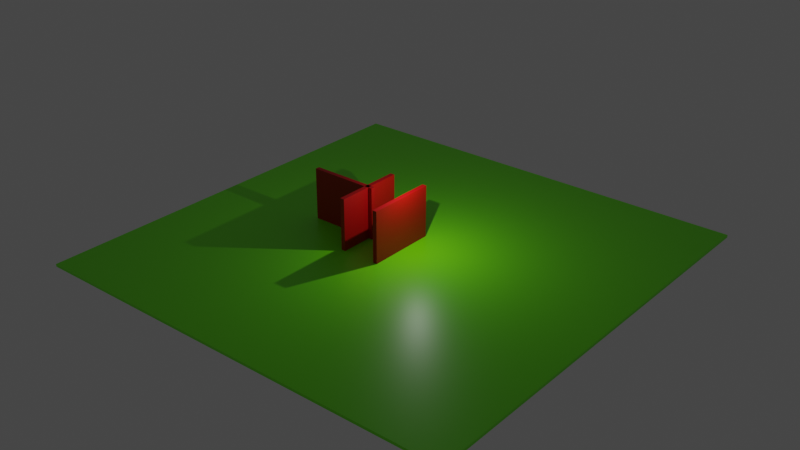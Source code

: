 # Source: map_FPS_blender.blend  (saved by Blender 2.82.7; exported with 4.5.12 LTS)
import bpy
from mathutils import Matrix  # noqa: F401  (used for matrix-valued properties, if any)

bpy.ops.wm.read_factory_settings(use_empty=True)
scene = bpy.context.scene
scene.name = 'Scene'

# ---- collections
col_collection = bpy.data.collections.new('Collection'); scene.collection.children.link(col_collection)

# ---- materials (node trees are filled in below, after node groups)
mat_material = bpy.data.materials.new('Material')
mat_material.alpha_threshold = 0.0
mat_material.use_transparent_shadow = False
mat_material.line_color = (0.0, 0.0, 0.0, 1.0)
mat_material_002 = bpy.data.materials.new('Material.002')
mat_material_002.use_transparent_shadow = False
mat_material_001 = bpy.data.materials.new('Material.001')
mat_material_001.use_transparent_shadow = False

# ---- material node trees
mat_material.use_nodes = True; mat_material.node_tree.nodes.clear()
_N = mat_material.node_tree.nodes; _L = mat_material.node_tree.links
n0 = _N.new('ShaderNodeOutputMaterial'); n0.name = 'Material Output'; n0.location = (300, 300)
n1 = _N.new('ShaderNodeBsdfPrincipled'); n1.name = 'Principled BSDF'; n1.location = (10, 300)
n1.distribution = 'GGX'
n1.subsurface_method = 'BURLEY'
n1.inputs[0].default_value = (0.2016, 0.9734, 0.0, 1.0)
n1.inputs[2].default_value = 0.4
n1.inputs[3].default_value = 1.45
n1.inputs[27].default_value = (0.0, 0.0, 0.0, 1.0)
n1.inputs[28].default_value = 1.0
_L.new(n1.outputs[0], n0.inputs[0])
n0.is_active_output = True
mat_material_002.use_nodes = True; mat_material_002.node_tree.nodes.clear()
_N = mat_material_002.node_tree.nodes; _L = mat_material_002.node_tree.links
n0 = _N.new('ShaderNodeOutputMaterial'); n0.name = 'Material Output'; n0.location = (300, 300)
n1 = _N.new('ShaderNodeBsdfPrincipled'); n1.name = 'Principled BSDF'; n1.location = (10, 300)
n1.distribution = 'GGX'
n1.subsurface_method = 'BURLEY'
n1.inputs[0].default_value = (0.45, 0.0, 0.0, 1.0)
n1.inputs[3].default_value = 1.45
n1.inputs[27].default_value = (0.0, 0.0, 0.0, 1.0)
n1.inputs[28].default_value = 1.0
_L.new(n1.outputs[0], n0.inputs[0])
n0.is_active_output = True
mat_material_001.use_nodes = True; mat_material_001.node_tree.nodes.clear()
_N = mat_material_001.node_tree.nodes; _L = mat_material_001.node_tree.links
n0 = _N.new('ShaderNodeOutputMaterial'); n0.name = 'Material Output'; n0.location = (300, 300)
n1 = _N.new('ShaderNodeBsdfPrincipled'); n1.name = 'Principled BSDF'; n1.location = (10, 300)
n1.distribution = 'GGX'
n1.subsurface_method = 'BURLEY'
n1.inputs[0].default_value = (0.45, 0.0, 0.0, 1.0)
n1.inputs[3].default_value = 1.45
n1.inputs[27].default_value = (0.0, 0.0, 0.0, 1.0)
n1.inputs[28].default_value = 1.0
_L.new(n1.outputs[0], n0.inputs[0])
n0.is_active_output = True

# ---- world
world_world = bpy.data.worlds.new('World'); scene.world = world_world
world_world.use_nodes = True; world_world.node_tree.nodes.clear()
_N = world_world.node_tree.nodes; _L = world_world.node_tree.links
n0 = _N.new('ShaderNodeOutputWorld'); n0.name = 'World Output'; n0.location = (300, 300)
n1 = _N.new('ShaderNodeBackground'); n1.name = 'Background'; n1.location = (10, 300)
n1.inputs[0].default_value = (0.05088, 0.05088, 0.05088, 1.0)
_L.new(n1.outputs[0], n0.inputs[0])
n0.is_active_output = True
world_world.color = (0.05088, 0.05088, 0.05088)
world_world.use_sun_shadow = False
world_world.sun_shadow_jitter_overblur = 0.0

# ---- lights
light_light = bpy.data.lights.new('Light', 'POINT')
light_light.transmission_factor = 0.0
light_light.energy = 5000.0
light_light.shadow_soft_size = 0.1
light_light.shadow_maximum_resolution = 0.006
light_light.use_absolute_resolution = True

# ---- meshes
me_cube = bpy.data.meshes.new('Cube')
me_cube.from_pydata([(1.0, 1.0, 1.0), (1.0, 1.0, -1.0), (1.0, -1.0, 1.0), (1.0, -1.0, -1.0), (-1.0, 1.0, 1.0), (-1.0, 1.0, -1.0), (-1.0, -1.0, 1.0), (-1.0, -1.0, -1.0)], [], [(0, 4, 6, 2), (3, 2, 6, 7), (7, 6, 4, 5), (5, 1, 3, 7), (1, 0, 2, 3), (5, 4, 0, 1)])
_uv = me_cube.uv_layers.new(name='UVMap')
_uv.uv.foreach_set('vector', [0.625, 0.5, 0.875, 0.5, 0.875, 0.75, 0.625, 0.75, 0.375, 0.75, 0.625, 0.75, 0.625, 1.0, 0.375, 1.0, 0.375, 0.0, 0.625, 0.0, 0.625, 0.25, 0.375, 0.25, 0.125, 0.5, 0.375, 0.5, 0.375, 0.75, 0.125, 0.75, 0.375, 0.5, 0.625, 0.5, 0.625, 0.75, 0.375, 0.75, 0.375, 0.25, 0.625, 0.25, 0.625, 0.5, 0.375, 0.5])
me_cube.materials.append(mat_material)
me_cube.use_remesh_preserve_volume = False
me_cube.use_remesh_preserve_attributes = False
me_cube.use_mirror_vertex_groups = False
me_cube.update()
me_cube_001 = bpy.data.meshes.new('Cube.001')
me_cube_001.from_pydata([(-1.0, -1.0, -1.0), (-1.0, -1.0, 1.0), (-1.0, 1.0, -1.0), (-1.0, 1.0, 1.0), (1.0, -1.0, -1.0), (1.0, -1.0, 1.0), (1.0, 1.0, -1.0), (1.0, 1.0, 1.0)], [], [(0, 1, 3, 2), (2, 3, 7, 6), (6, 7, 5, 4), (4, 5, 1, 0), (2, 6, 4, 0), (7, 3, 1, 5)])
_uv = me_cube_001.uv_layers.new(name='UVMap')
_uv.uv.foreach_set('vector', [0.375, 0.0, 0.625, 0.0, 0.625, 0.25, 0.375, 0.25, 0.375, 0.25, 0.625, 0.25, 0.625, 0.5, 0.375, 0.5, 0.375, 0.5, 0.625, 0.5, 0.625, 0.75, 0.375, 0.75, 0.375, 0.75, 0.625, 0.75, 0.625, 1.0, 0.375, 1.0, 0.125, 0.5, 0.375, 0.5, 0.375, 0.75, 0.125, 0.75, 0.625, 0.5, 0.875, 0.5, 0.875, 0.75, 0.625, 0.75])
me_cube_001.materials.append(mat_material_002)
me_cube_001.use_remesh_fix_poles = True
me_cube_001.use_remesh_preserve_attributes = False
me_cube_001.use_mirror_vertex_groups = False
me_cube_001.update()
me_cube_002 = bpy.data.meshes.new('Cube.002')
me_cube_002.from_pydata([(-1.0, -1.0, -1.0), (-1.0, -1.0, 1.0), (-1.0, 1.0, -1.0), (-1.0, 1.0, 1.0), (1.0, -1.0, -1.0), (1.0, -1.0, 1.0), (1.0, 1.0, -1.0), (1.0, 1.0, 1.0)], [], [(0, 1, 3, 2), (2, 3, 7, 6), (6, 7, 5, 4), (4, 5, 1, 0), (2, 6, 4, 0), (7, 3, 1, 5)])
_uv = me_cube_002.uv_layers.new(name='UVMap')
_uv.uv.foreach_set('vector', [0.375, 0.0, 0.625, 0.0, 0.625, 0.25, 0.375, 0.25, 0.375, 0.25, 0.625, 0.25, 0.625, 0.5, 0.375, 0.5, 0.375, 0.5, 0.625, 0.5, 0.625, 0.75, 0.375, 0.75, 0.375, 0.75, 0.625, 0.75, 0.625, 1.0, 0.375, 1.0, 0.125, 0.5, 0.375, 0.5, 0.375, 0.75, 0.125, 0.75, 0.625, 0.5, 0.875, 0.5, 0.875, 0.75, 0.625, 0.75])
me_cube_002.materials.append(mat_material_001)
me_cube_002.use_remesh_fix_poles = True
me_cube_002.use_remesh_preserve_attributes = False
me_cube_002.use_mirror_vertex_groups = False
me_cube_002.update()
me_cube_003 = bpy.data.meshes.new('Cube.003')
me_cube_003.from_pydata([(-1.0, -1.0, -1.0), (-1.0, -1.0, 1.0), (-1.0, 1.0, -1.0), (-1.0, 1.0, 1.0), (1.0, -1.0, -1.0), (1.0, -1.0, 1.0), (1.0, 1.0, -1.0), (1.0, 1.0, 1.0)], [], [(0, 1, 3, 2), (2, 3, 7, 6), (6, 7, 5, 4), (4, 5, 1, 0), (2, 6, 4, 0), (7, 3, 1, 5)])
_uv = me_cube_003.uv_layers.new(name='UVMap')
_uv.uv.foreach_set('vector', [0.375, 0.0, 0.625, 0.0, 0.625, 0.25, 0.375, 0.25, 0.375, 0.25, 0.625, 0.25, 0.625, 0.5, 0.375, 0.5, 0.375, 0.5, 0.625, 0.5, 0.625, 0.75, 0.375, 0.75, 0.375, 0.75, 0.625, 0.75, 0.625, 1.0, 0.375, 1.0, 0.125, 0.5, 0.375, 0.5, 0.375, 0.75, 0.125, 0.75, 0.625, 0.5, 0.875, 0.5, 0.875, 0.75, 0.625, 0.75])
me_cube_003.materials.append(mat_material_001)
me_cube_003.use_remesh_fix_poles = True
me_cube_003.use_remesh_preserve_attributes = False
me_cube_003.use_mirror_vertex_groups = False
me_cube_003.update()

# ---- objects
ob_ground = bpy.data.objects.new('Ground', me_cube)
ob_light = bpy.data.objects.new('Light', light_light)
ob_building_part_1 = bpy.data.objects.new('Building Part 1', me_cube_001)
ob_building_part_2 = bpy.data.objects.new('Building Part 2', me_cube_002)
ob_building_part_3 = bpy.data.objects.new('Building Part 3', me_cube_003)

# ---- transforms, parenting, visibility, modifiers, constraints
ob_ground.location = (0.0, 0.0, 0.0)
ob_ground.scale = (50.0, 50.0, 0.3)
ob_ground.lock_rotations_4d = False
ob_ground.empty_display_type = 'ARROWS'
ob_ground.lineart.crease_threshold = 0.0
ob_light.location = (4.076, 1.005, 18.0)
ob_light.rotation_euler = (0.6503, 0.05522, 1.866)
ob_light.lock_rotations_4d = False
ob_light.empty_display_type = 'ARROWS'
ob_light.color = (0.0, 0.0, 0.0, 0.0)
ob_light.lineart.crease_threshold = 0.0
ob_building_part_1.location = (0.0, 0.0, 6.29)
ob_building_part_1.scale = (0.5, 8.0, 6.0)
ob_building_part_1.lineart.crease_threshold = 0.0
ob_building_part_2.location = (-8.75, 0.0, 6.29)
ob_building_part_2.scale = (0.5, 8.0, 6.0)
ob_building_part_2.lineart.crease_threshold = 0.0
ob_building_part_3.location = (-15.31, 0.0, 6.29)
ob_building_part_3.rotation_euler = (0.0, 0.0, 1.571)
ob_building_part_3.scale = (0.5, 8.0, 6.0)
ob_building_part_3.lineart.crease_threshold = 0.0

# ---- collection membership
col_collection.objects.link(ob_ground)
col_collection.objects.link(ob_light)
col_collection.objects.link(ob_building_part_1)
col_collection.objects.link(ob_building_part_2)
col_collection.objects.link(ob_building_part_3)

# ---- scene / render settings (as saved in the file)
scene.frame_start = 1; scene.frame_end = 250; scene.frame_set(1)
scene.render.engine = 'BLENDER_EEVEE_NEXT'
scene.cycles.use_denoising = False
scene.cycles.samples = 128
scene.cycles.sampling_pattern = 'TABULATED_SOBOL'
scene.cycles.use_adaptive_sampling = False
scene.cycles.use_light_tree = False
scene.view_settings.view_transform = 'Filmic'
bpy.context.view_layer.update()

# ---- added for rendering (the .blend has no active camera): camera
cam_auto = bpy.data.cameras.new('AutoCamera')
cam_auto.lens = 50.0
cam_auto.sensor_width = 36.0
cam_auto.clip_end = 2305.43
ob_auto_camera = bpy.data.objects.new('AutoCamera', cam_auto)
scene.collection.objects.link(ob_auto_camera)
ob_auto_camera.location = (131.364, -157.637, 111.086)
ob_auto_camera.rotation_euler = (1.09748, -7.21219e-08, 0.694738)
scene.camera = ob_auto_camera
bpy.context.view_layer.update()
